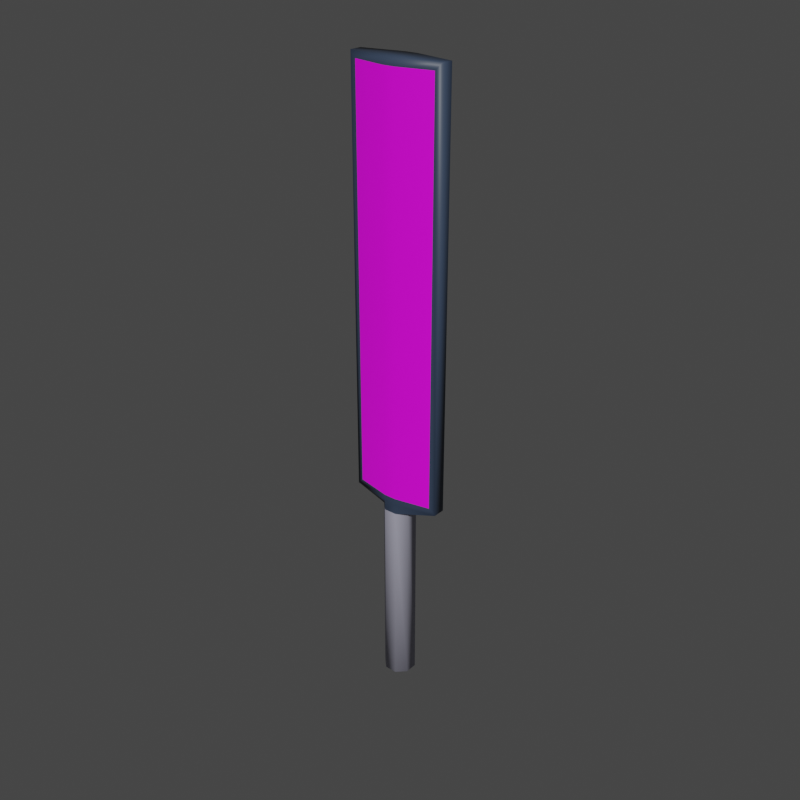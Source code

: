 # Source: epkk_warning_sign.blend  (saved by Blender 2.90.8; exported with 4.5.12 LTS)
import bpy
from mathutils import Matrix  # noqa: F401  (used for matrix-valued properties, if any)

bpy.ops.wm.read_factory_settings(use_empty=True)
scene = bpy.context.scene
scene.name = 'Scene'

# ---- collections
col_cone = bpy.data.collections.new('Cone'); scene.collection.children.link(col_cone)

# ---- images (referenced by path relative to the original .blend; pixels are not part of the script)
import os
ASSET_DIR = os.environ.get("B2B_ASSET_DIR", "")  # directory of the original .blend (textures are referenced by path, not embedded)
HERE = os.path.dirname(os.path.abspath(__file__))  # packed textures are extracted next to this script under _unpacked/

def load_image(name, relpath, width, height, colorspace="sRGB"):
    """Load a texture the original file referenced (path relative to the .blend, or extracted next to this script)."""
    p = next((c for c in (os.path.join(HERE, relpath), os.path.join(ASSET_DIR, relpath)) if relpath and os.path.exists(c)), "")
    if p:
        img = bpy.data.images.load(p, check_existing=True)
        img.name = name
    else:  # same state as the original file: an image datablock whose file is absent (Cycles renders it pink)
        img = bpy.data.images.new(name, width, height)
        img.source = "FILE"
        img.filepath = "//" + (relpath or name)
    img.colorspace_settings.name = colorspace
    return img
img_stripes_png = load_image('stripes.png', 'textures/stripes.png', 1024, 1024, 'sRGB')

# ---- materials (node trees are filled in below, after node groups)
mat_metal = bpy.data.materials.new('Metal')
mat_metal.use_backface_culling = True
mat_plastic = bpy.data.materials.new('Plastic')
mat_plastic.use_backface_culling = True
mat_face = bpy.data.materials.new('Face')
mat_face.use_backface_culling = True

# ---- node groups
ng_gltf_settings = bpy.data.node_groups.new('glTF Settings', 'ShaderNodeTree')
_s = ng_gltf_settings.interface.new_socket(name='Occlusion', in_out='INPUT', socket_type='NodeSocketFloat')
_s.default_value = 1.0
_N = ng_gltf_settings.nodes; _L = ng_gltf_settings.links
n0 = _N.new('NodeGroupInput'); n0.name = 'Group Input'; n0.location = (0, 0)

# ---- material node trees
mat_metal.use_nodes = True; mat_metal.node_tree.nodes.clear()
_N = mat_metal.node_tree.nodes; _L = mat_metal.node_tree.links
n0 = _N.new('ShaderNodeOutputMaterial'); n0.name = 'Material Output'; n0.location = (300, 300)
n1 = _N.new('ShaderNodeBsdfPrincipled'); n1.name = 'bsdf'; n1.location = (0, 400)
n1.label = 'bsdf'
n1.distribution = 'GGX'
n1.subsurface_method = 'BURLEY'
n1.inputs[0].default_value = (0.4167, 0.4116, 0.5071, 1.0)
n1.inputs[3].default_value = 1.45
n1.inputs[27].default_value = (0.0, 0.0, 0.0, 1.0)
n1.inputs[28].default_value = 1.0
n2 = _N.new('ShaderNodeUVMap'); n2.name = 'UV'; n2.location = (-3000, 500)
n2.label = 'UV'
n3 = _N.new('ShaderNodeTexImage'); n3.name = 'albedo'; n3.location = (-1000, 500)
n3.label = 'albedo'
n4 = _N.new('ShaderNodeRGB'); n4.name = 'albedo_tint'; n4.location = (-900, 550)
n4.label = 'albedo_tint'
n4.hide = True
n4.outputs[0].default_value = (0.4167, 0.4116, 0.5071, 1.0)
n5 = _N.new('ShaderNodeMix'); n5.name = 'albedo_tint_mix'; n5.location = (-650, 520)
n5.label = 'albedo_tint_mix'
n5.hide = True
n5.data_type = 'RGBA'
n5.blend_type = 'MULTIPLY'
n5.inputs[0].default_value = 1.0
n6 = _N.new('ShaderNodeMix'); n6.name = 'albedo_detail_mix'; n6.location = (-450, 520)
n6.label = 'albedo_detail_mix'
n6.hide = True
n6.data_type = 'RGBA'
n6.inputs[0].default_value = 0.0
n6.inputs[7].default_value = (1.0, 1.0, 1.0, 1.0)
n7 = _N.new('ShaderNodeMath'); n7.name = 'alpha_multiply'; n7.location = (-450, 150)
n7.label = 'alpha_multiply'
n7.hide = True
n7.operation = 'MULTIPLY'
n7.inputs[1].default_value = 1.0
n7.inputs[2].default_value = 0.0
n8 = _N.new('ShaderNodeTexImage'); n8.name = 'metallic'; n8.location = (-1000, 220)
n8.label = 'metallic'
n9 = _N.new('ShaderNodeMix'); n9.name = 'metallic_detail_mix'; n9.location = (-650, 195)
n9.label = 'metallic_detail_mix'
n9.hide = True
n9.data_type = 'RGBA'
n9.inputs[0].default_value = 0.0
n10 = _N.new('ShaderNodeSeparateColor'); n10.name = 'metallic_sep'; n10.location = (-450, 195)
n10.label = 'metallic_sep'
n10.hide = True
n11 = _N.new('ShaderNodeGroup'); n11.name = 'Group'; n11.location = (0, 550)
n11.width = 200
n11.node_tree = ng_gltf_settings
n12 = _N.new('ShaderNodeTexImage'); n12.name = 'normal'; n12.location = (-1000, -400)
n12.label = 'normal'
n13 = _N.new('ShaderNodeNormalMap'); n13.name = 'normal_map_node'; n13.location = (-450, -430)
n13.label = 'normal_map_node'
n13.hide = True
n14 = _N.new('ShaderNodeMix'); n14.name = 'normal_detail_mix'; n14.location = (-650, -426)
n14.label = 'normal_detail_mix'
n14.hide = True
n14.data_type = 'RGBA'
n14.clamp_result = True
n14.inputs[0].default_value = 0.0
n15 = _N.new('ShaderNodeTexImage'); n15.name = 'emissive'; n15.location = (-1000, -120)
n15.label = 'emissive'
n16 = _N.new('ShaderNodeRGB'); n16.name = 'emissive_tint'; n16.location = (-900, -70)
n16.label = 'emissive_tint'
n16.hide = True
n16.outputs[0].default_value = (0.0, 0.0, 0.0, 1.0)
n17 = _N.new('ShaderNodeMix'); n17.name = 'emissive_tint_mix'; n17.location = (-650, -100)
n17.label = 'emissive_tint_mix'
n17.hide = True
n17.data_type = 'RGBA'
n17.blend_type = 'MULTIPLY'
n17.inputs[0].default_value = 1.0
n18 = _N.new('ShaderNodeTexImage'); n18.name = 'detail_albedo'; n18.location = (-1000, -1050)
n18.label = 'detail_albedo'
n19 = _N.new('ShaderNodeTexImage'); n19.name = 'detail_metallic'; n19.location = (-1000, -1330)
n19.label = 'detail_metallic'
n20 = _N.new('ShaderNodeTexImage'); n20.name = 'detail_normal'; n20.location = (-1000, -1610)
n20.label = 'detail_normal'
n21 = _N.new('ShaderNodeMapping'); n21.name = 'detail_uv_scale'; n21.location = (-1200, -1245)
n21.label = 'detail_uv_scale'
n21.hide = True
n22 = _N.new('ShaderNodeTexImage'); n22.name = 'blend_mask'; n22.location = (-1000, -700)
n22.label = 'blend_mask'
_L.new(n1.outputs[0], n0.inputs[0])
_L.new(n2.outputs[0], n3.inputs[0])
_L.new(n4.outputs[0], n5.inputs[6])
_L.new(n5.outputs[2], n6.inputs[6])
_L.new(n3.outputs[1], n7.inputs[0])
_L.new(n2.outputs[0], n8.inputs[0])
_L.new(n8.outputs[0], n9.inputs[6])
_L.new(n9.outputs[2], n10.inputs[0])
_L.new(n10.outputs[0], n11.inputs[0])
_L.new(n2.outputs[0], n12.inputs[0])
_L.new(n12.outputs[0], n14.inputs[6])
_L.new(n14.outputs[2], n13.inputs[1])
_L.new(n2.outputs[0], n15.inputs[0])
_L.new(n16.outputs[0], n17.inputs[6])
_L.new(n15.outputs[0], n17.inputs[7])
_L.new(n2.outputs[0], n21.inputs[0])
_L.new(n21.outputs[0], n18.inputs[0])
_L.new(n21.outputs[0], n19.inputs[0])
_L.new(n21.outputs[0], n20.inputs[0])
_L.new(n2.outputs[0], n22.inputs[0])
n0.is_active_output = True
mat_plastic.use_nodes = True; mat_plastic.node_tree.nodes.clear()
_N = mat_plastic.node_tree.nodes; _L = mat_plastic.node_tree.links
n0 = _N.new('ShaderNodeOutputMaterial'); n0.name = 'Material Output'; n0.location = (300, 300)
n1 = _N.new('ShaderNodeBsdfPrincipled'); n1.name = 'bsdf'; n1.location = (0, 400)
n1.label = 'bsdf'
n1.distribution = 'GGX'
n1.subsurface_method = 'BURLEY'
n1.inputs[0].default_value = (0.03507, 0.05334, 0.09084, 1.0)
n1.inputs[3].default_value = 1.45
n1.inputs[27].default_value = (0.0, 0.0, 0.0, 1.0)
n1.inputs[28].default_value = 1.0
n2 = _N.new('ShaderNodeUVMap'); n2.name = 'UV'; n2.location = (-3000, 500)
n2.label = 'UV'
n3 = _N.new('ShaderNodeTexImage'); n3.name = 'albedo'; n3.location = (-1000, 500)
n3.label = 'albedo'
n4 = _N.new('ShaderNodeRGB'); n4.name = 'albedo_tint'; n4.location = (-900, 550)
n4.label = 'albedo_tint'
n4.hide = True
n4.outputs[0].default_value = (0.03507, 0.05334, 0.09084, 1.0)
n5 = _N.new('ShaderNodeMix'); n5.name = 'albedo_tint_mix'; n5.location = (-650, 520)
n5.label = 'albedo_tint_mix'
n5.hide = True
n5.data_type = 'RGBA'
n5.blend_type = 'MULTIPLY'
n5.inputs[0].default_value = 1.0
n6 = _N.new('ShaderNodeMix'); n6.name = 'albedo_detail_mix'; n6.location = (-450, 520)
n6.label = 'albedo_detail_mix'
n6.hide = True
n6.data_type = 'RGBA'
n6.inputs[0].default_value = 0.0
n6.inputs[7].default_value = (1.0, 1.0, 1.0, 1.0)
n7 = _N.new('ShaderNodeMath'); n7.name = 'alpha_multiply'; n7.location = (-450, 150)
n7.label = 'alpha_multiply'
n7.hide = True
n7.operation = 'MULTIPLY'
n7.inputs[1].default_value = 1.0
n7.inputs[2].default_value = 0.0
n8 = _N.new('ShaderNodeTexImage'); n8.name = 'metallic'; n8.location = (-1000, 220)
n8.label = 'metallic'
n9 = _N.new('ShaderNodeMix'); n9.name = 'metallic_detail_mix'; n9.location = (-650, 195)
n9.label = 'metallic_detail_mix'
n9.hide = True
n9.data_type = 'RGBA'
n9.inputs[0].default_value = 0.0
n10 = _N.new('ShaderNodeSeparateColor'); n10.name = 'metallic_sep'; n10.location = (-450, 195)
n10.label = 'metallic_sep'
n10.hide = True
n11 = _N.new('ShaderNodeGroup'); n11.name = 'Group'; n11.location = (0, 550)
n11.width = 200
n11.node_tree = ng_gltf_settings
n12 = _N.new('ShaderNodeTexImage'); n12.name = 'normal'; n12.location = (-1000, -400)
n12.label = 'normal'
n13 = _N.new('ShaderNodeNormalMap'); n13.name = 'normal_map_node'; n13.location = (-450, -430)
n13.label = 'normal_map_node'
n13.hide = True
n14 = _N.new('ShaderNodeMix'); n14.name = 'normal_detail_mix'; n14.location = (-650, -426)
n14.label = 'normal_detail_mix'
n14.hide = True
n14.data_type = 'RGBA'
n14.clamp_result = True
n14.inputs[0].default_value = 0.0
n15 = _N.new('ShaderNodeTexImage'); n15.name = 'emissive'; n15.location = (-1000, -120)
n15.label = 'emissive'
n16 = _N.new('ShaderNodeRGB'); n16.name = 'emissive_tint'; n16.location = (-900, -70)
n16.label = 'emissive_tint'
n16.hide = True
n16.outputs[0].default_value = (0.0, 0.0, 0.0, 1.0)
n17 = _N.new('ShaderNodeMix'); n17.name = 'emissive_tint_mix'; n17.location = (-650, -100)
n17.label = 'emissive_tint_mix'
n17.hide = True
n17.data_type = 'RGBA'
n17.blend_type = 'MULTIPLY'
n17.inputs[0].default_value = 1.0
n18 = _N.new('ShaderNodeTexImage'); n18.name = 'detail_albedo'; n18.location = (-1000, -1050)
n18.label = 'detail_albedo'
n19 = _N.new('ShaderNodeTexImage'); n19.name = 'detail_metallic'; n19.location = (-1000, -1330)
n19.label = 'detail_metallic'
n20 = _N.new('ShaderNodeTexImage'); n20.name = 'detail_normal'; n20.location = (-1000, -1610)
n20.label = 'detail_normal'
n21 = _N.new('ShaderNodeMapping'); n21.name = 'detail_uv_scale'; n21.location = (-1200, -1245)
n21.label = 'detail_uv_scale'
n21.hide = True
n22 = _N.new('ShaderNodeTexImage'); n22.name = 'blend_mask'; n22.location = (-1000, -700)
n22.label = 'blend_mask'
_L.new(n1.outputs[0], n0.inputs[0])
_L.new(n2.outputs[0], n3.inputs[0])
_L.new(n4.outputs[0], n5.inputs[6])
_L.new(n5.outputs[2], n6.inputs[6])
_L.new(n3.outputs[1], n7.inputs[0])
_L.new(n2.outputs[0], n8.inputs[0])
_L.new(n8.outputs[0], n9.inputs[6])
_L.new(n9.outputs[2], n10.inputs[0])
_L.new(n10.outputs[0], n11.inputs[0])
_L.new(n2.outputs[0], n12.inputs[0])
_L.new(n12.outputs[0], n14.inputs[6])
_L.new(n14.outputs[2], n13.inputs[1])
_L.new(n2.outputs[0], n15.inputs[0])
_L.new(n16.outputs[0], n17.inputs[6])
_L.new(n15.outputs[0], n17.inputs[7])
_L.new(n2.outputs[0], n21.inputs[0])
_L.new(n21.outputs[0], n18.inputs[0])
_L.new(n21.outputs[0], n19.inputs[0])
_L.new(n21.outputs[0], n20.inputs[0])
_L.new(n2.outputs[0], n22.inputs[0])
n0.is_active_output = True
mat_face.use_nodes = True; mat_face.node_tree.nodes.clear()
_N = mat_face.node_tree.nodes; _L = mat_face.node_tree.links
n0 = _N.new('ShaderNodeOutputMaterial'); n0.name = 'Material Output'; n0.location = (300, 300)
n1 = _N.new('ShaderNodeBsdfPrincipled'); n1.name = 'bsdf'; n1.location = (0, 400)
n1.label = 'bsdf'
n1.distribution = 'GGX'
n1.subsurface_method = 'BURLEY'
n1.inputs[3].default_value = 1.45
n1.inputs[27].default_value = (0.0, 0.0, 0.0, 1.0)
n1.inputs[28].default_value = 1.0
n2 = _N.new('ShaderNodeUVMap'); n2.name = 'UV'; n2.location = (-3000, 500)
n2.label = 'UV'
n3 = _N.new('ShaderNodeTexImage'); n3.name = 'albedo'; n3.location = (-1000, 500)
n3.label = 'albedo'
n3.image = img_stripes_png
n4 = _N.new('ShaderNodeRGB'); n4.name = 'albedo_tint'; n4.location = (-900, 550)
n4.label = 'albedo_tint'
n4.hide = True
n4.outputs[0].default_value = (1.0, 1.0, 1.0, 1.0)
n5 = _N.new('ShaderNodeMix'); n5.name = 'albedo_tint_mix'; n5.location = (-650, 520)
n5.label = 'albedo_tint_mix'
n5.hide = True
n5.data_type = 'RGBA'
n5.blend_type = 'MULTIPLY'
n5.inputs[0].default_value = 1.0
n6 = _N.new('ShaderNodeMix'); n6.name = 'albedo_detail_mix'; n6.location = (-450, 520)
n6.label = 'albedo_detail_mix'
n6.hide = True
n6.data_type = 'RGBA'
n6.inputs[0].default_value = 0.0
n6.inputs[7].default_value = (1.0, 1.0, 1.0, 1.0)
n7 = _N.new('ShaderNodeMath'); n7.name = 'alpha_multiply'; n7.location = (-450, 150)
n7.label = 'alpha_multiply'
n7.hide = True
n7.operation = 'MULTIPLY'
n7.inputs[1].default_value = 1.0
n7.inputs[2].default_value = 0.0
n8 = _N.new('ShaderNodeTexImage'); n8.name = 'metallic'; n8.location = (-1000, 220)
n8.label = 'metallic'
n9 = _N.new('ShaderNodeMix'); n9.name = 'metallic_detail_mix'; n9.location = (-650, 195)
n9.label = 'metallic_detail_mix'
n9.hide = True
n9.data_type = 'RGBA'
n9.inputs[0].default_value = 0.0
n10 = _N.new('ShaderNodeSeparateColor'); n10.name = 'metallic_sep'; n10.location = (-450, 195)
n10.label = 'metallic_sep'
n10.hide = True
n11 = _N.new('ShaderNodeGroup'); n11.name = 'Group'; n11.location = (0, 550)
n11.width = 200
n11.node_tree = ng_gltf_settings
n12 = _N.new('ShaderNodeTexImage'); n12.name = 'normal'; n12.location = (-1000, -400)
n12.label = 'normal'
n13 = _N.new('ShaderNodeNormalMap'); n13.name = 'normal_map_node'; n13.location = (-450, -430)
n13.label = 'normal_map_node'
n13.hide = True
n14 = _N.new('ShaderNodeMix'); n14.name = 'normal_detail_mix'; n14.location = (-650, -426)
n14.label = 'normal_detail_mix'
n14.hide = True
n14.data_type = 'RGBA'
n14.clamp_result = True
n14.inputs[0].default_value = 0.0
n15 = _N.new('ShaderNodeTexImage'); n15.name = 'emissive'; n15.location = (-1000, -120)
n15.label = 'emissive'
n16 = _N.new('ShaderNodeRGB'); n16.name = 'emissive_tint'; n16.location = (-900, -70)
n16.label = 'emissive_tint'
n16.hide = True
n16.outputs[0].default_value = (0.0, 0.0, 0.0, 1.0)
n17 = _N.new('ShaderNodeMix'); n17.name = 'emissive_tint_mix'; n17.location = (-650, -100)
n17.label = 'emissive_tint_mix'
n17.hide = True
n17.data_type = 'RGBA'
n17.blend_type = 'MULTIPLY'
n17.inputs[0].default_value = 1.0
n18 = _N.new('ShaderNodeTexImage'); n18.name = 'detail_albedo'; n18.location = (-1000, -1050)
n18.label = 'detail_albedo'
n19 = _N.new('ShaderNodeTexImage'); n19.name = 'detail_metallic'; n19.location = (-1000, -1330)
n19.label = 'detail_metallic'
n20 = _N.new('ShaderNodeTexImage'); n20.name = 'detail_normal'; n20.location = (-1000, -1610)
n20.label = 'detail_normal'
n21 = _N.new('ShaderNodeMapping'); n21.name = 'detail_uv_scale'; n21.location = (-1200, -1245)
n21.label = 'detail_uv_scale'
n21.hide = True
n22 = _N.new('ShaderNodeTexImage'); n22.name = 'blend_mask'; n22.location = (-1000, -700)
n22.label = 'blend_mask'
_L.new(n1.outputs[0], n0.inputs[0])
_L.new(n2.outputs[0], n3.inputs[0])
_L.new(n4.outputs[0], n5.inputs[6])
_L.new(n5.outputs[2], n6.inputs[6])
_L.new(n3.outputs[1], n7.inputs[0])
_L.new(n2.outputs[0], n8.inputs[0])
_L.new(n8.outputs[0], n9.inputs[6])
_L.new(n9.outputs[2], n10.inputs[0])
_L.new(n10.outputs[0], n11.inputs[0])
_L.new(n2.outputs[0], n12.inputs[0])
_L.new(n12.outputs[0], n14.inputs[6])
_L.new(n14.outputs[2], n13.inputs[1])
_L.new(n2.outputs[0], n15.inputs[0])
_L.new(n16.outputs[0], n17.inputs[6])
_L.new(n15.outputs[0], n17.inputs[7])
_L.new(n2.outputs[0], n21.inputs[0])
_L.new(n21.outputs[0], n18.inputs[0])
_L.new(n21.outputs[0], n19.inputs[0])
_L.new(n21.outputs[0], n20.inputs[0])
_L.new(n2.outputs[0], n22.inputs[0])
_L.new(n3.outputs[0], n5.inputs[7])
_L.new(n6.outputs[2], n1.inputs[0])
n0.is_active_output = True

# ---- world
world_world = bpy.data.worlds.new('World'); scene.world = world_world
world_world.use_nodes = True; world_world.node_tree.nodes.clear()
_N = world_world.node_tree.nodes; _L = world_world.node_tree.links
n0 = _N.new('ShaderNodeOutputWorld'); n0.name = 'World Output'; n0.location = (300, 300)
n1 = _N.new('ShaderNodeBackground'); n1.name = 'Background'; n1.location = (10, 300)
n1.inputs[0].default_value = (0.05088, 0.05088, 0.05088, 1.0)
_L.new(n1.outputs[0], n0.inputs[0])
n0.is_active_output = True
world_world.color = (0.05088, 0.05088, 0.05088)
world_world.use_sun_shadow = False
world_world.sun_shadow_jitter_overblur = 0.0

# ---- meshes
me_cylinder = bpy.data.meshes.new('Cylinder')
me_cylinder.from_pydata([(0.0, 0.025, 0.15), (0.01768, 0.01768, 0.15), (0.01768, -0.01768, 0.15), (-0.01768, -0.01768, -0.15), (0.01768, 0.01768, 0.1757), (0.05454, -0.03514, 0.1757), (-2.104e-09, -0.025, 0.1757), (-0.01768, -0.01768, 0.1757), (0.06341, -0.01372, 0.7938), (-0.05454, 0.03514, 0.7938), (-2.186e-09, -0.025, 0.166), (0.01768, 0.01768, 0.8036), (5.876e-08, 0.025, 0.8036), (0.07146, -0.01924, 0.8036), (5.658e-08, -0.025, 0.8036), (0.0, 0.025, -0.15), (0.025, -1.093e-09, -0.15), (0.025, -1.093e-09, 0.15), (-2.186e-09, -0.025, -0.15), (-2.186e-09, -0.025, 0.15), (-0.025, 2.981e-10, -0.15), (-0.025, 2.981e-10, 0.15), (-0.01768, 0.01768, -0.15), (-0.07146, 0.01924, 0.166), (0.06414, -0.03692, 0.8036), (-0.01768, -0.01768, 0.8036), (-0.07146, 0.01924, 0.8036), (0.06341, -0.01372, 0.1757), (0.01768, 0.01768, 0.7938), (5.868e-08, 0.025, 0.7938), (0.05454, -0.03514, 0.7938), (-0.01768, -0.01768, 0.7938), (-0.06341, 0.01372, 0.7938), (0.01768, 0.01768, -0.15), (0.01768, -0.01768, -0.15), (-0.01768, -0.01768, 0.15), (-0.01768, 0.01768, 0.15), (0.01768, 0.01768, 0.166), (0.0, 0.025, 0.166), (0.07146, -0.01924, 0.166), (0.06414, -0.03692, 0.166), (-0.01768, -0.01768, 0.166), (-0.06414, 0.03692, 0.166), (-0.06414, 0.03692, 0.8036), (8.176e-11, 0.025, 0.1757), (-0.06341, 0.01372, 0.1757), (-0.05454, 0.03514, 0.1757), (5.65e-08, -0.025, 0.7938)], [], [(15, 0, 1, 33), (33, 1, 17, 16), (16, 17, 2, 34), (34, 2, 19, 18), (18, 19, 35, 3), (3, 35, 21, 20), (0, 36, 42, 38), (20, 21, 36, 22), (22, 36, 0, 15), (15, 33, 16, 34, 18, 3, 20, 22), (1, 0, 38, 37), (2, 17, 39, 40), (21, 35, 41, 23), (19, 2, 40, 10), (36, 21, 23, 42), (17, 1, 37, 39), (35, 19, 10, 41), (11, 12, 43, 26, 25, 14, 24, 13), (42, 23, 26, 43), (40, 39, 13, 24), (7, 6, 5, 30, 47, 31, 32, 45), (44, 4, 37, 38), (4, 27, 39, 37), (5, 6, 10, 40), (6, 7, 41, 10), (7, 45, 23, 41), (28, 29, 12, 11), (8, 28, 11, 13), (47, 30, 24, 14), (31, 47, 14, 25), (29, 9, 43, 12), (27, 8, 13, 39), (45, 32, 26, 23), (9, 46, 42, 43), (30, 5, 40, 24), (27, 4, 44, 46, 9, 29, 28, 8), (32, 31, 25, 26), (46, 44, 38, 42)])
me_cylinder.polygons.foreach_set('use_smooth', [True] * 38)
me_cylinder.polygons.foreach_set('material_index', [0, 0, 0, 0, 0, 0, 1, 0, 0, 0, 1, 1, 1, 1, 1, 1, 1, 1, 1, 1, 2, 1, 1, 1, 1, 1, 1, 1, 1, 1, 1, 1, 1, 1, 1, 2, 1, 1])
_uv = me_cylinder.uv_layers.new(name='UVMap')
_uv.uv.foreach_set('vector', [0.1017, 0.05273, 0.09677, 0.4013, 0.07444, 0.3981, 0.08018, 0.05256, 0.08018, 0.05256, 0.07444, 0.3981, 0.05227, 0.397, 0.05869, 0.05232, 0.05869, 0.05232, 0.05227, 0.397, 0.03176, 0.3876, 0.04018, 0.05195, 0.2034, 0.05099, 0.2117, 0.3872, 0.192, 0.3914, 0.182, 0.05152, 0.182, 0.05152, 0.192, 0.3914, 0.1709, 0.3978, 0.1605, 0.05202, 0.1605, 0.05202, 0.1709, 0.3978, 0.1471, 0.4071, 0.139, 0.05247, 0.09677, 0.4013, 0.1212, 0.4088, 0.1305, 0.455, 0.09212, 0.4177, 0.139, 0.05247, 0.1471, 0.4071, 0.1212, 0.4088, 0.1203, 0.05272, 0.1203, 0.05272, 0.1212, 0.4088, 0.09677, 0.4013, 0.1017, 0.05273, 0.123, 0.01604, 0.1379, 0.0004998, 0.1594, 5.09e-05, 0.1749, 0.01496, 0.1754, 0.03648, 0.1605, 0.05202, 0.139, 0.05247, 0.1234, 0.03757, 0.07444, 0.3981, 0.09677, 0.4013, 0.09212, 0.4177, 0.07284, 0.4142, 0.03176, 0.3876, 0.05227, 0.397, 0.01008, 0.4299, 5.09e-05, 0.4186, 0.1471, 0.4071, 0.1709, 0.3978, 0.1777, 0.4141, 0.1414, 0.4553, 0.192, 0.3914, 0.2117, 0.3872, 0.2591, 0.3988, 0.1967, 0.4073, 0.1212, 0.4088, 0.1471, 0.4071, 0.1414, 0.4553, 0.1305, 0.455, 0.05227, 0.397, 0.07444, 0.3981, 0.07284, 0.4142, 0.01008, 0.4299, 0.1709, 0.3978, 0.192, 0.3914, 0.1967, 0.4073, 0.1777, 0.4141, 0.1274, 0.9473, 0.1271, 0.9315, 0.1372, 0.8784, 0.153, 0.878, 0.1653, 0.9307, 0.1657, 0.9465, 0.1555, 0.9996, 0.1397, 0.9999, 0.1305, 0.455, 0.1414, 0.4553, 0.153, 0.878, 0.1372, 0.8784, 0.01563, 0.4526, 0.02846, 0.4524, 0.03402, 0.8799, 0.02119, 0.8801, 0.1653, 0.09893, 0.1875, 0.079, 0.252, 0.02127, 0.8971, 0.7369, 0.8313, 0.7966, 0.8086, 0.817, 0.7391, 0.8776, 0.1011, 0.1569, 0.08817, 0.4265, 0.07284, 0.4235, 0.07284, 0.4142, 0.09212, 0.4177, 0.07284, 0.4235, 0.02144, 0.4365, 0.01008, 0.4299, 0.07284, 0.4142, 0.2513, 0.409, 0.1991, 0.4165, 0.1967, 0.4073, 0.2591, 0.3988, 0.1991, 0.4165, 0.1828, 0.4223, 0.1777, 0.4141, 0.1967, 0.4073, 0.1828, 0.4223, 0.1492, 0.4582, 0.1414, 0.4553, 0.1777, 0.4141, 0.07904, 0.8726, 0.09198, 0.8724, 0.09209, 0.879, 0.07913, 0.8792, 0.04104, 0.873, 0.07904, 0.8726, 0.07913, 0.8792, 0.03402, 0.8799, 0.2138, 0.8688, 0.2518, 0.8672, 0.2591, 0.8738, 0.214, 0.8755, 0.2007, 0.8693, 0.2138, 0.8688, 0.214, 0.8755, 0.2009, 0.8761, 0.09198, 0.8724, 0.1299, 0.8716, 0.1372, 0.8784, 0.09209, 0.879, 0.03589, 0.4596, 0.04104, 0.873, 0.03402, 0.8799, 0.02846, 0.4524, 0.1492, 0.4582, 0.1612, 0.8702, 0.153, 0.878, 0.1414, 0.4553, 0.1299, 0.8716, 0.1229, 0.4583, 0.1305, 0.455, 0.1372, 0.8784, 0.2518, 0.8672, 0.236, 0.455, 0.243, 0.4474, 0.2591, 0.8738, 0.1022, 0.1581, 0.167, 0.1003, 0.1894, 0.08041, 0.2543, 0.02274, 0.8987, 0.744, 0.8327, 0.8034, 0.81, 0.8235, 0.7433, 0.8823, 0.1612, 0.8702, 0.2007, 0.8693, 0.2009, 0.8761, 0.153, 0.878, 0.1229, 0.4583, 0.08817, 0.4265, 0.09212, 0.4177, 0.1305, 0.455])
me_cylinder.materials.append(mat_metal)
me_cylinder.materials.append(mat_plastic)
me_cylinder.materials.append(mat_face)
me_cylinder.use_remesh_fix_poles = True
me_cylinder.use_remesh_preserve_attributes = False
me_cylinder.use_mirror_vertex_groups = False
me_cylinder.update()

# ---- objects
ob_cylinder = bpy.data.objects.new('Cylinder', me_cylinder)

# ---- transforms, parenting, visibility, modifiers, constraints
ob_cylinder.location = (0.0, 0.0, 0.15)
ob_cylinder.rotation_euler = (0.0, 0.0, 0.3927)
ob_cylinder.lineart.crease_threshold = 0.0

# ---- collection membership
col_cone.objects.link(ob_cylinder)

# ---- scene / render settings (as saved in the file)
scene.frame_start = 1; scene.frame_end = 250; scene.frame_set(2)
scene.render.engine = 'CYCLES'
scene.render.resolution_x = 1080
scene.cycles.use_denoising = False
scene.cycles.samples = 256
scene.cycles.sampling_pattern = 'TABULATED_SOBOL'
scene.cycles.use_adaptive_sampling = False
scene.cycles.use_light_tree = False
scene.eevee.taa_render_samples = 128
scene.view_settings.view_transform = 'Filmic'
bpy.context.view_layer.update()

# ---- added for rendering (the .blend has no active camera and no usable light): camera, sun
cam_auto = bpy.data.cameras.new('AutoCamera')
cam_auto.lens = 50.0
cam_auto.sensor_width = 36.0
cam_auto.clip_end = 1000.0
ob_auto_camera = bpy.data.objects.new('AutoCamera', cam_auto)
scene.collection.objects.link(ob_auto_camera)
ob_auto_camera.location = (0.901868, -1.08224, 1.19829)
ob_auto_camera.rotation_euler = (1.09748, -7.21219e-08, 0.694738)
scene.camera = ob_auto_camera
light_auto_sun = bpy.data.lights.new('AutoSun', 'SUN')
light_auto_sun.energy = 3.0
light_auto_sun.angle = 0.0523599
ob_auto_sun = bpy.data.objects.new('AutoSun', light_auto_sun)
scene.collection.objects.link(ob_auto_sun)
ob_auto_sun.rotation_euler = (0.872665, 0.174533, 0.523599)
bpy.context.view_layer.update()
